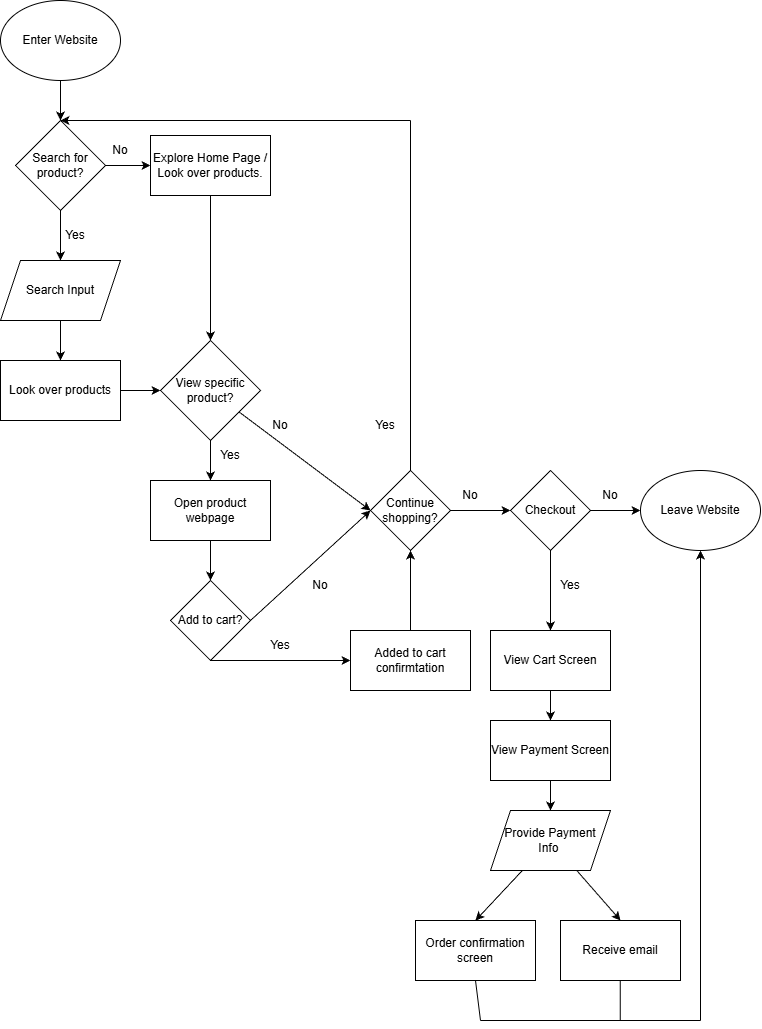

The diagram above was exported from draw.io. Its source (the exported page's mxGraphModel, read from the mxfile embedded in the PNG):
<mxGraphModel dx="469" dy="1012" grid="1" gridSize="10" guides="1" tooltips="1" connect="1" arrows="1" fold="1" page="1" pageScale="1" pageWidth="850" pageHeight="1100" math="0" shadow="0">
  <root>
    <mxCell id="0" />
    <mxCell id="1" parent="0" />
    <mxCell id="2" value="Enter Website" style="ellipse;whiteSpace=wrap;html=1;" vertex="1" parent="1">
      <mxGeometry x="40" y="40" width="120" height="80" as="geometry" />
    </mxCell>
    <mxCell id="3" value="Search for product?" style="rhombus;whiteSpace=wrap;html=1;" vertex="1" parent="1">
      <mxGeometry x="55" y="160" width="90" height="90" as="geometry" />
    </mxCell>
    <mxCell id="4" value="" style="endArrow=classic;html=1;exitX=0.5;exitY=1;exitDx=0;exitDy=0;entryX=0.5;entryY=0;entryDx=0;entryDy=0;" edge="1" parent="1" source="2" target="3">
      <mxGeometry width="50" height="50" relative="1" as="geometry">
        <mxPoint x="310" y="230" as="sourcePoint" />
        <mxPoint x="360" y="180" as="targetPoint" />
      </mxGeometry>
    </mxCell>
    <mxCell id="12" style="edgeStyle=none;html=1;entryX=0.5;entryY=0;entryDx=0;entryDy=0;" edge="1" parent="1" source="5" target="11">
      <mxGeometry relative="1" as="geometry" />
    </mxCell>
    <mxCell id="5" value="Search Input" style="shape=parallelogram;perimeter=parallelogramPerimeter;whiteSpace=wrap;html=1;fixedSize=1;" vertex="1" parent="1">
      <mxGeometry x="40" y="300" width="120" height="60" as="geometry" />
    </mxCell>
    <mxCell id="6" value="" style="endArrow=classic;html=1;exitX=0.5;exitY=1;exitDx=0;exitDy=0;entryX=0.5;entryY=0;entryDx=0;entryDy=0;" edge="1" parent="1" source="3" target="5">
      <mxGeometry width="50" height="50" relative="1" as="geometry">
        <mxPoint x="300" y="330" as="sourcePoint" />
        <mxPoint x="350" y="280" as="targetPoint" />
      </mxGeometry>
    </mxCell>
    <mxCell id="7" value="Yes" style="text;html=1;align=center;verticalAlign=middle;whiteSpace=wrap;rounded=0;" vertex="1" parent="1">
      <mxGeometry x="85" y="260" width="60" height="30" as="geometry" />
    </mxCell>
    <mxCell id="8" value="" style="endArrow=classic;html=1;exitX=1;exitY=0.5;exitDx=0;exitDy=0;" edge="1" parent="1" source="3">
      <mxGeometry width="50" height="50" relative="1" as="geometry">
        <mxPoint x="220" y="230" as="sourcePoint" />
        <mxPoint x="190" y="205" as="targetPoint" />
      </mxGeometry>
    </mxCell>
    <mxCell id="15" style="edgeStyle=none;html=1;entryX=0.5;entryY=0;entryDx=0;entryDy=0;" edge="1" parent="1" source="9" target="13">
      <mxGeometry relative="1" as="geometry" />
    </mxCell>
    <mxCell id="9" value="Explore Home Page / Look over products." style="rounded=0;whiteSpace=wrap;html=1;" vertex="1" parent="1">
      <mxGeometry x="190" y="175" width="120" height="60" as="geometry" />
    </mxCell>
    <mxCell id="10" value="No" style="text;html=1;align=center;verticalAlign=middle;whiteSpace=wrap;rounded=0;" vertex="1" parent="1">
      <mxGeometry x="130" y="175" width="60" height="30" as="geometry" />
    </mxCell>
    <mxCell id="14" style="edgeStyle=none;html=1;entryX=0;entryY=0.5;entryDx=0;entryDy=0;" edge="1" parent="1" source="11" target="13">
      <mxGeometry relative="1" as="geometry" />
    </mxCell>
    <mxCell id="11" value="Look over products" style="rounded=0;whiteSpace=wrap;html=1;" vertex="1" parent="1">
      <mxGeometry x="40" y="400" width="120" height="60" as="geometry" />
    </mxCell>
    <mxCell id="17" style="edgeStyle=none;html=1;entryX=0.5;entryY=0;entryDx=0;entryDy=0;" edge="1" parent="1" source="13" target="16">
      <mxGeometry relative="1" as="geometry" />
    </mxCell>
    <mxCell id="22" style="edgeStyle=none;html=1;entryX=0;entryY=0.5;entryDx=0;entryDy=0;" edge="1" parent="1" source="13" target="21">
      <mxGeometry relative="1" as="geometry">
        <mxPoint x="410" y="560" as="targetPoint" />
      </mxGeometry>
    </mxCell>
    <mxCell id="13" value="View specific product?" style="rhombus;whiteSpace=wrap;html=1;" vertex="1" parent="1">
      <mxGeometry x="200" y="380" width="100" height="100" as="geometry" />
    </mxCell>
    <mxCell id="20" style="edgeStyle=none;html=1;entryX=0.5;entryY=0;entryDx=0;entryDy=0;" edge="1" parent="1" source="16" target="19">
      <mxGeometry relative="1" as="geometry" />
    </mxCell>
    <mxCell id="16" value="Open product webpage" style="rounded=0;whiteSpace=wrap;html=1;" vertex="1" parent="1">
      <mxGeometry x="190" y="520" width="120" height="60" as="geometry" />
    </mxCell>
    <mxCell id="18" value="Yes" style="text;html=1;align=center;verticalAlign=middle;whiteSpace=wrap;rounded=0;" vertex="1" parent="1">
      <mxGeometry x="240" y="480" width="60" height="30" as="geometry" />
    </mxCell>
    <mxCell id="24" style="edgeStyle=none;html=1;entryX=0;entryY=0.5;entryDx=0;entryDy=0;exitX=1;exitY=0.5;exitDx=0;exitDy=0;" edge="1" parent="1" source="19" target="21">
      <mxGeometry relative="1" as="geometry" />
    </mxCell>
    <mxCell id="29" style="edgeStyle=none;html=1;entryX=0;entryY=0.5;entryDx=0;entryDy=0;exitX=0.5;exitY=1;exitDx=0;exitDy=0;" edge="1" parent="1" source="19" target="28">
      <mxGeometry relative="1" as="geometry" />
    </mxCell>
    <mxCell id="19" value="Add to cart?" style="rhombus;whiteSpace=wrap;html=1;" vertex="1" parent="1">
      <mxGeometry x="210" y="620" width="80" height="80" as="geometry" />
    </mxCell>
    <mxCell id="40" style="edgeStyle=none;html=1;entryX=0;entryY=0.5;entryDx=0;entryDy=0;" edge="1" parent="1" source="21" target="39">
      <mxGeometry relative="1" as="geometry" />
    </mxCell>
    <mxCell id="21" value="Continue shopping?" style="rhombus;whiteSpace=wrap;html=1;" vertex="1" parent="1">
      <mxGeometry x="410" y="510" width="80" height="80" as="geometry" />
    </mxCell>
    <mxCell id="23" value="No" style="text;html=1;align=center;verticalAlign=middle;whiteSpace=wrap;rounded=0;" vertex="1" parent="1">
      <mxGeometry x="290" y="450" width="60" height="30" as="geometry" />
    </mxCell>
    <mxCell id="25" value="No" style="text;html=1;align=center;verticalAlign=middle;whiteSpace=wrap;rounded=0;" vertex="1" parent="1">
      <mxGeometry x="330" y="610" width="60" height="30" as="geometry" />
    </mxCell>
    <mxCell id="31" style="edgeStyle=none;html=1;entryX=0.5;entryY=1;entryDx=0;entryDy=0;" edge="1" parent="1" source="28" target="21">
      <mxGeometry relative="1" as="geometry" />
    </mxCell>
    <mxCell id="28" value="Added to cart confirmtation" style="rounded=0;whiteSpace=wrap;html=1;" vertex="1" parent="1">
      <mxGeometry x="390" y="670" width="120" height="60" as="geometry" />
    </mxCell>
    <mxCell id="30" value="Yes" style="text;html=1;align=center;verticalAlign=middle;whiteSpace=wrap;rounded=0;" vertex="1" parent="1">
      <mxGeometry x="290" y="670" width="60" height="30" as="geometry" />
    </mxCell>
    <mxCell id="32" value="" style="endArrow=none;html=1;entryX=0.5;entryY=0;entryDx=0;entryDy=0;" edge="1" parent="1" target="21">
      <mxGeometry width="50" height="50" relative="1" as="geometry">
        <mxPoint x="450" y="160" as="sourcePoint" />
        <mxPoint x="270" y="340" as="targetPoint" />
      </mxGeometry>
    </mxCell>
    <mxCell id="33" value="" style="endArrow=classic;html=1;entryX=0.5;entryY=0;entryDx=0;entryDy=0;" edge="1" parent="1" target="3">
      <mxGeometry width="50" height="50" relative="1" as="geometry">
        <mxPoint x="450" y="160" as="sourcePoint" />
        <mxPoint x="270" y="340" as="targetPoint" />
      </mxGeometry>
    </mxCell>
    <mxCell id="34" value="Yes" style="text;html=1;align=center;verticalAlign=middle;whiteSpace=wrap;rounded=0;" vertex="1" parent="1">
      <mxGeometry x="395" y="450" width="60" height="30" as="geometry" />
    </mxCell>
    <mxCell id="42" style="edgeStyle=none;html=1;entryX=0;entryY=0.5;entryDx=0;entryDy=0;" edge="1" parent="1" source="39" target="41">
      <mxGeometry relative="1" as="geometry" />
    </mxCell>
    <mxCell id="44" style="edgeStyle=none;html=1;" edge="1" parent="1" source="39" target="43">
      <mxGeometry relative="1" as="geometry" />
    </mxCell>
    <mxCell id="39" value="Checkout" style="rhombus;whiteSpace=wrap;html=1;" vertex="1" parent="1">
      <mxGeometry x="550" y="510" width="80" height="80" as="geometry" />
    </mxCell>
    <mxCell id="41" value="Leave Website" style="ellipse;whiteSpace=wrap;html=1;" vertex="1" parent="1">
      <mxGeometry x="680" y="510" width="120" height="80" as="geometry" />
    </mxCell>
    <mxCell id="46" style="edgeStyle=none;html=1;" edge="1" parent="1" source="43" target="45">
      <mxGeometry relative="1" as="geometry" />
    </mxCell>
    <mxCell id="43" value="View Cart Screen" style="rounded=0;whiteSpace=wrap;html=1;" vertex="1" parent="1">
      <mxGeometry x="530" y="670" width="120" height="60" as="geometry" />
    </mxCell>
    <mxCell id="48" style="edgeStyle=none;html=1;" edge="1" parent="1" source="45" target="47">
      <mxGeometry relative="1" as="geometry" />
    </mxCell>
    <mxCell id="45" value="View Payment Screen" style="rounded=0;whiteSpace=wrap;html=1;" vertex="1" parent="1">
      <mxGeometry x="530" y="760" width="120" height="60" as="geometry" />
    </mxCell>
    <mxCell id="51" style="edgeStyle=none;html=1;entryX=0.5;entryY=0;entryDx=0;entryDy=0;" edge="1" parent="1" source="47" target="49">
      <mxGeometry relative="1" as="geometry" />
    </mxCell>
    <mxCell id="52" style="edgeStyle=none;html=1;entryX=0.5;entryY=0;entryDx=0;entryDy=0;" edge="1" parent="1" source="47" target="50">
      <mxGeometry relative="1" as="geometry" />
    </mxCell>
    <mxCell id="47" value="Provide Payment Info&amp;nbsp;" style="shape=parallelogram;perimeter=parallelogramPerimeter;whiteSpace=wrap;html=1;fixedSize=1;" vertex="1" parent="1">
      <mxGeometry x="530" y="850" width="120" height="60" as="geometry" />
    </mxCell>
    <mxCell id="49" value="Order confirmation screen" style="rounded=0;whiteSpace=wrap;html=1;" vertex="1" parent="1">
      <mxGeometry x="455" y="960" width="120" height="60" as="geometry" />
    </mxCell>
    <mxCell id="50" value="Receive email" style="rounded=0;whiteSpace=wrap;html=1;" vertex="1" parent="1">
      <mxGeometry x="600" y="960" width="120" height="60" as="geometry" />
    </mxCell>
    <mxCell id="53" value="" style="endArrow=none;html=1;exitX=0.5;exitY=1;exitDx=0;exitDy=0;" edge="1" parent="1" source="49">
      <mxGeometry width="50" height="50" relative="1" as="geometry">
        <mxPoint x="620" y="920" as="sourcePoint" />
        <mxPoint x="520" y="1060" as="targetPoint" />
      </mxGeometry>
    </mxCell>
    <mxCell id="54" value="" style="endArrow=none;html=1;exitX=0.5;exitY=1;exitDx=0;exitDy=0;" edge="1" parent="1">
      <mxGeometry width="50" height="50" relative="1" as="geometry">
        <mxPoint x="659.73" y="1020" as="sourcePoint" />
        <mxPoint x="659.73" y="1060" as="targetPoint" />
      </mxGeometry>
    </mxCell>
    <mxCell id="55" value="" style="endArrow=classic;html=1;entryX=0.5;entryY=1;entryDx=0;entryDy=0;" edge="1" parent="1" target="41">
      <mxGeometry width="50" height="50" relative="1" as="geometry">
        <mxPoint x="740" y="1060" as="sourcePoint" />
        <mxPoint x="610" y="850" as="targetPoint" />
      </mxGeometry>
    </mxCell>
    <mxCell id="56" value="" style="endArrow=none;html=1;" edge="1" parent="1">
      <mxGeometry width="50" height="50" relative="1" as="geometry">
        <mxPoint x="520" y="1060" as="sourcePoint" />
        <mxPoint x="740" y="1060" as="targetPoint" />
      </mxGeometry>
    </mxCell>
    <mxCell id="57" value="No" style="text;html=1;align=center;verticalAlign=middle;whiteSpace=wrap;rounded=0;" vertex="1" parent="1">
      <mxGeometry x="480" y="520" width="60" height="30" as="geometry" />
    </mxCell>
    <mxCell id="58" value="No" style="text;html=1;align=center;verticalAlign=middle;whiteSpace=wrap;rounded=0;" vertex="1" parent="1">
      <mxGeometry x="620" y="520" width="60" height="30" as="geometry" />
    </mxCell>
    <mxCell id="59" value="Yes" style="text;html=1;align=center;verticalAlign=middle;whiteSpace=wrap;rounded=0;" vertex="1" parent="1">
      <mxGeometry x="580" y="610" width="60" height="30" as="geometry" />
    </mxCell>
  </root>
</mxGraphModel>